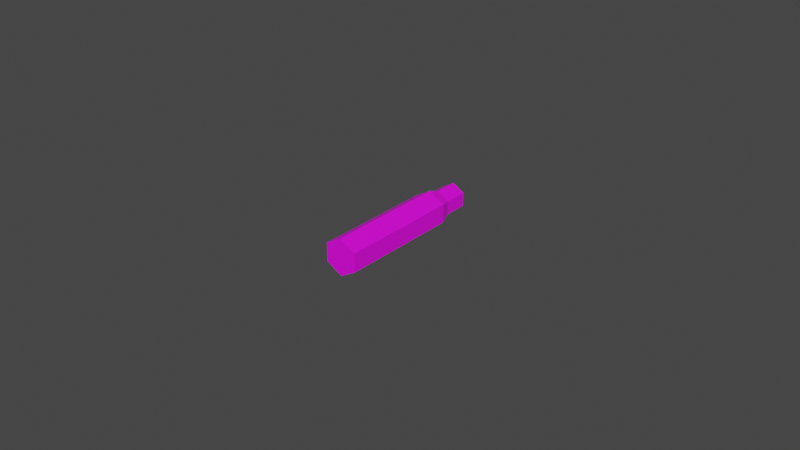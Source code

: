 # Source: 7.62x51NATO_Cartridge.blend  (saved by Blender 2.82.7; exported with 4.5.12 LTS)
import bpy
from mathutils import Matrix  # noqa: F401  (used for matrix-valued properties, if any)

bpy.ops.wm.read_factory_settings(use_empty=True)
scene = bpy.context.scene
scene.name = 'Scene'

# ---- images (referenced by path relative to the original .blend; pixels are not part of the script)
import os
ASSET_DIR = os.environ.get("B2B_ASSET_DIR", "")  # directory of the original .blend (textures are referenced by path, not embedded)
HERE = os.path.dirname(os.path.abspath(__file__))  # packed textures are extracted next to this script under _unpacked/

def load_image(name, relpath, width, height, colorspace="sRGB"):
    """Load a texture the original file referenced (path relative to the .blend, or extracted next to this script)."""
    p = next((c for c in (os.path.join(HERE, relpath), os.path.join(ASSET_DIR, relpath)) if relpath and os.path.exists(c)), "")
    if p:
        img = bpy.data.images.load(p, check_existing=True)
        img.name = name
    else:  # same state as the original file: an image datablock whose file is absent (Cycles renders it pink)
        img = bpy.data.images.new(name, width, height)
        img.source = "FILE"
        img.filepath = "//" + (relpath or name)
    img.colorspace_settings.name = colorspace
    return img
img_7_62x51nato_texture_png_001 = load_image('7.62x51NATO_Texture.png.001', '7.62x51NATO_Texture.png', 1024, 1024, 'sRGB')

# ---- materials (node trees are filled in below, after node groups)
mat_7_62x51nato = bpy.data.materials.new('7.62x51NATO')
mat_7_62x51nato.use_transparent_shadow = False

# ---- material node trees
mat_7_62x51nato.use_nodes = True; mat_7_62x51nato.node_tree.nodes.clear()
_N = mat_7_62x51nato.node_tree.nodes; _L = mat_7_62x51nato.node_tree.links
n0 = _N.new('ShaderNodeOutputMaterial'); n0.name = 'Material Output'; n0.location = (300, 300)
n1 = _N.new('ShaderNodeBsdfPrincipled'); n1.name = 'Principled BSDF'; n1.location = (10, 300)
n1.distribution = 'GGX'
n1.subsurface_method = 'BURLEY'
n1.inputs[3].default_value = 1.45
n1.inputs[27].default_value = (0.0, 0.0, 0.0, 1.0)
n1.inputs[28].default_value = 1.0
n2 = _N.new('ShaderNodeTexImage'); n2.name = 'Image Texture'; n2.location = (-280, 280)
n2.image = img_7_62x51nato_texture_png_001
n2.interpolation = 'Closest'
_L.new(n1.outputs[0], n0.inputs[0])
_L.new(n2.outputs[0], n1.inputs[0])
n0.is_active_output = True

# ---- world
world_world = bpy.data.worlds.new('World'); scene.world = world_world
world_world.use_nodes = True; world_world.node_tree.nodes.clear()
_N = world_world.node_tree.nodes; _L = world_world.node_tree.links
n0 = _N.new('ShaderNodeOutputWorld'); n0.name = 'World Output'; n0.location = (300, 300)
n1 = _N.new('ShaderNodeBackground'); n1.name = 'Background'; n1.location = (10, 300)
n1.inputs[0].default_value = (0.05088, 0.05088, 0.05088, 1.0)
_L.new(n1.outputs[0], n0.inputs[0])
n0.is_active_output = True
world_world.color = (0.05088, 0.05088, 0.05088)
world_world.use_sun_shadow = False
world_world.sun_shadow_jitter_overblur = 0.0

# ---- meshes
me_cylinder = bpy.data.meshes.new('Cylinder')
me_cylinder.from_pydata([(2.98e-08, -0.02559, 0.005907), (2.98e-08, 0.02559, 0.004366), (0.005116, -0.02559, 0.002954), (0.003781, 0.02559, 0.002183), (0.005116, -0.02559, -0.002954), (0.003781, 0.02559, -0.002183), (2.98e-08, -0.02559, -0.005907), (2.98e-08, 0.02559, -0.004366), (-0.005116, -0.02559, -0.002954), (-0.003781, 0.02559, -0.002183), (-0.005116, -0.02559, 0.002954), (-0.003781, 0.02559, 0.002183), (2.98e-08, 0.01403, 0.005907), (0.005116, 0.01403, 0.002954), (0.005116, 0.01403, -0.002954), (2.98e-08, 0.01403, -0.005907), (-0.005116, 0.01403, -0.002954), (-0.005116, 0.01403, 0.002954), (2.98e-08, 0.01789, 0.004366), (0.003781, 0.01789, 0.002183), (0.003781, 0.01789, -0.002183), (2.98e-08, 0.01789, -0.004366), (-0.003781, 0.01789, -0.002183), (-0.003781, 0.01789, 0.002183)], [], [(18, 19, 3, 1), (19, 20, 5, 3), (20, 21, 7, 5), (21, 22, 9, 7), (3, 5, 7, 9, 11, 1), (22, 23, 11, 9), (23, 18, 1, 11), (0, 10, 8, 6, 4, 2), (10, 0, 12, 17), (8, 10, 17, 16), (6, 8, 16, 15), (4, 6, 15, 14), (2, 4, 14, 13), (0, 2, 13, 12), (17, 12, 18, 23), (16, 17, 23, 22), (15, 16, 22, 21), (14, 15, 21, 20), (13, 14, 20, 19), (12, 13, 19, 18)])
_uv = me_cylinder.uv_layers.new(name='UVMap')
_uv.uv.foreach_set('vector', [0.62, 0.3668, 0.62, 0.6332, 0.6261, 0.6332, 0.6261, 0.3668, 0.4165, 0.3668, 0.4165, 0.6332, 0.4687, 0.6332, 0.4687, 0.3668, 0.4165, 0.3668, 0.4165, 0.6332, 0.4687, 0.6332, 0.4687, 0.3668, 0.62, 0.3668, 0.62, 0.6332, 0.6261, 0.6332, 0.6261, 0.3668, 0.09625, 0.25, 0.04814, 3.102e-05, 3.102e-05, 0.25, 3.102e-05, 0.75, 0.04814, 1.0, 0.09625, 0.75, 0.4165, 0.3668, 0.4165, 0.6332, 0.4687, 0.6332, 0.4687, 0.3668, 0.4165, 0.3668, 0.4165, 0.6332, 0.4687, 0.6332, 0.4687, 0.3668, 3.102e-05, 0.25, 3.102e-05, 0.75, 0.04814, 1.0, 0.09625, 0.75, 0.09625, 0.25, 0.04814, 3.102e-05, 0.1203, 0.3198, 0.1203, 0.6802, 0.3888, 0.6802, 0.3888, 0.3198, 0.1203, 0.3198, 0.1203, 0.6802, 0.3888, 0.6802, 0.3888, 0.3198, 0.5855, 0.3198, 0.5855, 0.6802, 0.6168, 0.6802, 0.6168, 0.3198, 0.1203, 0.3198, 0.1203, 0.6802, 0.3888, 0.6802, 0.3888, 0.3198, 0.1203, 0.3198, 0.1203, 0.6802, 0.3888, 0.6802, 0.3888, 0.3198, 0.5855, 0.3198, 0.5855, 0.6802, 0.6168, 0.6802, 0.6168, 0.3198, 0.3888, 0.3198, 0.3888, 0.6802, 0.4165, 0.6332, 0.4165, 0.3668, 0.3888, 0.3198, 0.3888, 0.6802, 0.4165, 0.6332, 0.4165, 0.3668, 0.6168, 0.3198, 0.6168, 0.6802, 0.62, 0.6332, 0.62, 0.3668, 0.3888, 0.3198, 0.3888, 0.6802, 0.4165, 0.6332, 0.4165, 0.3668, 0.3888, 0.3198, 0.3888, 0.6802, 0.4165, 0.6332, 0.4165, 0.3668, 0.6168, 0.3198, 0.6168, 0.6802, 0.62, 0.6332, 0.62, 0.3668])
me_cylinder.materials.append(mat_7_62x51nato)
me_cylinder.use_remesh_fix_poles = True
me_cylinder.use_remesh_preserve_attributes = False
me_cylinder.use_mirror_vertex_groups = False
me_cylinder.update()

# ---- objects
ob_cartridge = bpy.data.objects.new('Cartridge', me_cylinder)

# ---- transforms, parenting, visibility, modifiers, constraints
ob_cartridge.location = (0.0, 0.0, 0.0)
ob_cartridge.lineart.crease_threshold = 0.0

# ---- collection membership
scene.collection.objects.link(ob_cartridge)

# ---- scene / render settings (as saved in the file)
scene.frame_start = 1; scene.frame_end = 250; scene.frame_set(1)
scene.render.engine = 'BLENDER_EEVEE_NEXT'
scene.cycles.use_denoising = False
scene.cycles.samples = 128
scene.cycles.sampling_pattern = 'TABULATED_SOBOL'
scene.cycles.use_adaptive_sampling = False
scene.cycles.use_light_tree = False
scene.view_settings.view_transform = 'Filmic'
bpy.context.view_layer.update()

# ---- added for rendering (the .blend has no active camera and no usable light): camera, sun
cam_auto = bpy.data.cameras.new('AutoCamera')
cam_auto.lens = 50.0
cam_auto.sensor_width = 36.0
cam_auto.clip_end = 1000.0
ob_auto_camera = bpy.data.objects.new('AutoCamera', cam_auto)
scene.collection.objects.link(ob_auto_camera)
ob_auto_camera.location = (0.185045, -0.222054, 0.148036)
ob_auto_camera.rotation_euler = (1.09748, -7.21219e-08, 0.694738)
scene.camera = ob_auto_camera
light_auto_sun = bpy.data.lights.new('AutoSun', 'SUN')
light_auto_sun.energy = 3.0
light_auto_sun.angle = 0.0523599
ob_auto_sun = bpy.data.objects.new('AutoSun', light_auto_sun)
scene.collection.objects.link(ob_auto_sun)
ob_auto_sun.rotation_euler = (0.872665, 0.174533, 0.523599)
bpy.context.view_layer.update()

